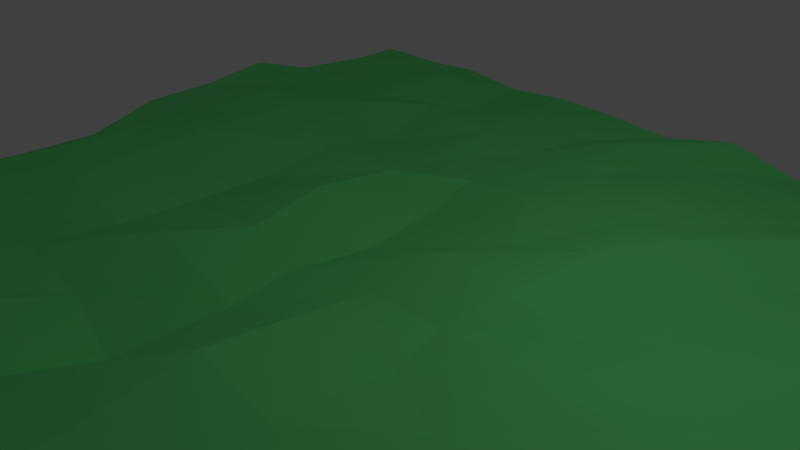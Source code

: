 # Source: Green_Terrain.blend  (saved by Blender 2.79.0; exported with 4.5.12 LTS)
import bpy
from mathutils import Matrix  # noqa: F401  (used for matrix-valued properties, if any)

bpy.ops.wm.read_factory_settings(use_empty=True)
scene = bpy.context.scene
scene.name = 'Scene'

# ---- collections
col_collection_1 = bpy.data.collections.new('Collection 1'); scene.collection.children.link(col_collection_1)

# ---- materials (node trees are filled in below, after node groups)
mat_material_001 = bpy.data.materials.new('Material.001')
mat_material_001.alpha_threshold = 0.0
mat_material_001.use_transparent_shadow = False
mat_material_001.diffuse_color = (0.1812, 1.0, 0.2831, 1.0)
mat_material_001.roughness = 0.5

# ---- material node trees

# ---- world
world_world = bpy.data.worlds.new('World'); scene.world = world_world
world_world.color = (0.05088, 0.05088, 0.05088)
world_world.use_sun_shadow = False
world_world.sun_shadow_jitter_overblur = 0.0
world_world.cycles.sampling_method = 'MANUAL'

# ---- cameras
cam_camera = bpy.data.cameras.new('Camera')
cam_camera.clip_end = 100.0
cam_camera.lens = 35.0
cam_camera.sensor_width = 32.0
cam_camera.sensor_height = 18.0
cam_camera.ortho_scale = 7.314
cam_camera.dof.focus_distance = 0.0
cam_camera.dof.aperture_fstop = 128.0

# ---- lights
light_lamp = bpy.data.lights.new('Lamp', 'POINT')
light_lamp.transmission_factor = 0.0
light_lamp.cutoff_distance = 30.0
light_lamp.energy = 100.0
light_lamp.shadow_buffer_clip_start = 1.001
light_lamp.shadow_soft_size = 0.1
light_lamp.shadow_maximum_resolution = 0.006
light_lamp.use_absolute_resolution = True

# ---- meshes
me_plane_001 = bpy.data.meshes.new('Plane.001')
me_plane_001.from_pydata([(-1.289, -1.267, -0.02356), (1.267, -1.256, 0.008009), (-1.265, 1.244, 0.02127), (1.266, 1.242, -0.01524), (-1.253, 1.06, 0.01975), (-1.262, 0.778, 0.03288), (-1.288, 0.5978, 0.08502), (-1.263, 0.3677, 0.06034), (-1.291, 0.1409, 0.03823), (-1.256, -0.09055, -0.01563), (-1.233, -0.3412, -0.009728), (-1.279, -0.5906, -0.02068), (-1.284, -0.7898, -0.02962), (-1.282, -1.044, -0.03006), (-1.022, -1.272, 0.06817), (-0.8188, -1.291, 0.03435), (-0.5862, -1.283, 0.02406), (-0.3209, -1.321, 0.03768), (-0.1338, -1.264, -0.01316), (0.1226, -1.242, 0.0202), (0.3591, -1.251, 0.01769), (0.5683, -1.28, 0.00842), (0.7667, -1.245, 0.02026), (1.028, -1.267, 0.007209), (1.228, -1.034, 0.005413), (1.277, -0.829, 0.01213), (1.261, -0.5756, -0.02908), (1.264, -0.3497, 0.006214), (1.249, -0.1363, -0.008495), (1.267, 0.1508, -0.02316), (1.278, 0.3242, -0.02994), (1.279, 0.5927, 0.02814), (1.233, 0.7951, 0.0163), (1.257, 0.9985, -0.01199), (0.9943, 1.214, 0.001122), (0.7725, 1.235, 0.003386), (0.4851, 1.23, -0.02387), (0.2825, 1.22, 0.03997), (0.06473, 1.208, -0.0008899), (-0.1474, 1.214, 0.0176), (-0.3598, 1.231, 0.02071), (-0.585, 1.233, 0.004823), (-0.827, 1.26, 0.01946), (-1.045, 1.274, 0.003768), (-1.036, -1.034, 0.07745), (-1.029, -0.7846, 0.06468), (-1.049, -0.5543, 0.06566), (-1.016, -0.3187, 0.06338), (-1.049, -0.05125, 0.05797), (-1.016, 0.1625, 0.06003), (-1.025, 0.4024, 0.08301), (-1.057, 0.6191, 0.04883), (-1.029, 0.8558, 0.02228), (-1.057, 1.036, -0.01624), (-0.825, -1.075, 0.03993), (-0.8078, -0.793, 0.03347), (-0.826, -0.5954, 0.01738), (-0.7804, -0.3615, 0.05544), (-0.8674, -0.12, 0.04807), (-0.8595, 0.09782, 0.06179), (-0.8442, 0.3523, 0.07241), (-0.8646, 0.5879, 0.04534), (-0.8536, 0.7945, 0.01615), (-0.7944, 1.038, 0.05332), (-0.5857, -1.068, 0.04229), (-0.5581, -0.8141, -0.01993), (-0.6042, -0.5789, 0.0004074), (-0.5673, -0.3518, -0.006556), (-0.6046, -0.1211, -0.02822), (-0.5939, 0.1093, -0.02238), (-0.586, 0.3558, 0.01801), (-0.5917, 0.6078, -0.034), (-0.6171, 0.825, 0.0311), (-0.5677, 0.9967, -0.01554), (-0.2938, -1.081, -0.04033), (-0.3744, -0.8658, 0.06196), (-0.3937, -0.5571, -0.05798), (-0.3968, -0.32, 0.02537), (-0.3033, -0.1213, 0.002843), (-0.3303, 0.1081, 0.0352), (-0.3241, 0.3641, 0.01304), (-0.3804, 0.5373, -0.02729), (-0.3288, 0.7999, 0.01589), (-0.3651, 1.017, 0.01751), (-0.1539, -1.054, -0.03035), (-0.1563, -0.8445, -0.02055), (-0.1321, -0.617, -0.07666), (-0.1135, -0.3235, -0.0626), (-0.1389, -0.1439, -0.05144), (-0.09683, 0.08344, -0.05543), (-0.1391, 0.3677, -0.05065), (-0.1595, 0.5283, -0.01638), (-0.1582, 0.7829, -0.004438), (-0.1229, 1.006, -0.008524), (0.1266, -1.015, 0.001738), (0.1395, -0.8188, 0.009738), (0.1234, -0.5431, 0.04334), (0.1235, -0.3199, 0.0185), (0.1221, -0.1016, -0.01434), (0.1029, 0.1041, 0.005521), (0.1839, 0.3022, -0.01586), (0.05074, 0.5262, 0.006585), (0.08593, 0.7726, 0.007908), (0.04051, 0.9922, 0.03223), (0.3457, -1.027, 0.01134), (0.4389, -0.8156, -0.01672), (0.3666, -0.551, 0.01587), (0.3785, -0.2727, -0.005896), (0.3355, -0.09756, -0.007371), (0.3781, 0.0622, 0.02899), (0.3845, 0.3679, 0.02152), (0.3315, 0.5523, 0.01293), (0.2934, 0.7696, 0.0157), (0.2683, 1.02, 0.008685), (0.5512, -1.05, -0.01331), (0.5451, -0.8291, -0.003721), (0.6041, -0.5948, -0.009684), (0.5776, -0.3639, 0.009618), (0.5596, -0.12, 0.02201), (0.5885, 0.07888, -0.01396), (0.5771, 0.3354, -0.01468), (0.4851, 0.5363, 0.02884), (0.5172, 0.7616, 0.001427), (0.4995, 1.001, -0.008992), (0.7853, -1.029, 0.04952), (0.7628, -0.7736, 0.009884), (0.8057, -0.5797, 0.04408), (0.7834, -0.3216, 0.01932), (0.8059, -0.1218, 0.01571), (0.8155, 0.1384, -0.0004216), (0.7826, 0.3711, -0.02165), (0.7377, 0.5609, -0.01097), (0.7329, 0.7866, 0.03359), (0.7578, 1.047, -0.01681), (1.048, -1.003, 0.01357), (1.052, -0.7973, 0.0377), (1.059, -0.579, 0.02437), (1.025, -0.3328, 0.01083), (1.034, -0.1158, 0.03362), (0.9965, 0.1147, -0.00831), (1.024, 0.3127, 0.005946), (0.9785, 0.5439, -0.00515), (1.002, 0.7555, -0.009938), (0.9959, 0.9867, -0.006386)], [], [(143, 33, 3, 34), (4, 53, 43, 2), (53, 63, 42, 43), (63, 73, 41, 42), (73, 83, 40, 41), (83, 93, 39, 40), (93, 103, 38, 39), (103, 113, 37, 38), (113, 123, 36, 37), (123, 133, 35, 36), (133, 143, 34, 35), (0, 14, 44, 13), (13, 44, 45, 12), (12, 45, 46, 11), (11, 46, 47, 10), (10, 47, 48, 9), (9, 48, 49, 8), (8, 49, 50, 7), (7, 50, 51, 6), (6, 51, 52, 5), (5, 52, 53, 4), (14, 15, 54, 44), (44, 54, 55, 45), (45, 55, 56, 46), (46, 56, 57, 47), (47, 57, 58, 48), (48, 58, 59, 49), (49, 59, 60, 50), (50, 60, 61, 51), (51, 61, 62, 52), (52, 62, 63, 53), (15, 16, 64, 54), (54, 64, 65, 55), (55, 65, 66, 56), (56, 66, 67, 57), (57, 67, 68, 58), (58, 68, 69, 59), (59, 69, 70, 60), (60, 70, 71, 61), (61, 71, 72, 62), (62, 72, 73, 63), (16, 17, 74, 64), (64, 74, 75, 65), (65, 75, 76, 66), (66, 76, 77, 67), (67, 77, 78, 68), (68, 78, 79, 69), (69, 79, 80, 70), (70, 80, 81, 71), (71, 81, 82, 72), (72, 82, 83, 73), (17, 18, 84, 74), (74, 84, 85, 75), (75, 85, 86, 76), (76, 86, 87, 77), (77, 87, 88, 78), (78, 88, 89, 79), (79, 89, 90, 80), (80, 90, 91, 81), (81, 91, 92, 82), (82, 92, 93, 83), (18, 19, 94, 84), (84, 94, 95, 85), (85, 95, 96, 86), (86, 96, 97, 87), (87, 97, 98, 88), (88, 98, 99, 89), (89, 99, 100, 90), (90, 100, 101, 91), (91, 101, 102, 92), (92, 102, 103, 93), (19, 20, 104, 94), (94, 104, 105, 95), (95, 105, 106, 96), (96, 106, 107, 97), (97, 107, 108, 98), (98, 108, 109, 99), (99, 109, 110, 100), (100, 110, 111, 101), (101, 111, 112, 102), (102, 112, 113, 103), (20, 21, 114, 104), (104, 114, 115, 105), (105, 115, 116, 106), (106, 116, 117, 107), (107, 117, 118, 108), (108, 118, 119, 109), (109, 119, 120, 110), (110, 120, 121, 111), (111, 121, 122, 112), (112, 122, 123, 113), (21, 22, 124, 114), (114, 124, 125, 115), (115, 125, 126, 116), (116, 126, 127, 117), (117, 127, 128, 118), (118, 128, 129, 119), (119, 129, 130, 120), (120, 130, 131, 121), (121, 131, 132, 122), (122, 132, 133, 123), (22, 23, 134, 124), (124, 134, 135, 125), (125, 135, 136, 126), (126, 136, 137, 127), (127, 137, 138, 128), (128, 138, 139, 129), (129, 139, 140, 130), (130, 140, 141, 131), (131, 141, 142, 132), (132, 142, 143, 133), (23, 1, 24, 134), (134, 24, 25, 135), (135, 25, 26, 136), (136, 26, 27, 137), (137, 27, 28, 138), (138, 28, 29, 139), (139, 29, 30, 140), (140, 30, 31, 141), (141, 31, 32, 142), (142, 32, 33, 143)])
me_plane_001.materials.append(mat_material_001)
me_plane_001.use_remesh_preserve_volume = False
me_plane_001.use_remesh_preserve_attributes = False
me_plane_001.use_mirror_vertex_groups = False
me_plane_001.update()

# ---- objects
ob_plane = bpy.data.objects.new('Plane', me_plane_001)
ob_lamp = bpy.data.objects.new('Lamp', light_lamp)
ob_camera = bpy.data.objects.new('Camera', cam_camera)

# ---- transforms, parenting, visibility, modifiers, constraints
ob_plane.location = (0.0, 0.0, 0.0)
ob_plane.scale = (5.375, 5.375, 5.375)
ob_plane.lineart.crease_threshold = 0.0
ob_lamp.location = (4.076, 1.005, 5.904)
ob_lamp.rotation_euler = (0.6503, 0.05522, 1.866)
ob_lamp.lock_rotations_4d = False
ob_lamp.empty_display_type = 'ARROWS'
ob_lamp.color = (0.0, 0.0, 0.0, 0.0)
ob_lamp.lineart.crease_threshold = 0.0
ob_camera.location = (7.481, -6.508, 5.344)
ob_camera.rotation_euler = (1.109, 0.0, 0.8149)
ob_camera.lock_rotations_4d = False
ob_camera.empty_display_type = 'ARROWS'
ob_camera.color = (0.0, 0.0, 0.0, 0.0)
ob_camera.display_type = 'WIRE'
ob_camera.lineart.crease_threshold = 0.0

# ---- collection membership
col_collection_1.objects.link(ob_plane)
col_collection_1.objects.link(ob_lamp)
col_collection_1.objects.link(ob_camera)

# ---- scene / render settings (as saved in the file)
scene.camera = ob_camera
scene.frame_start = 1; scene.frame_end = 250; scene.frame_set(1)
scene.render.engine = 'BLENDER_EEVEE_NEXT'
scene.render.resolution_percentage = 50
scene.render.dither_intensity = 0.0
scene.cycles.use_denoising = False
scene.cycles.samples = 128
scene.cycles.sampling_pattern = 'TABULATED_SOBOL'
scene.cycles.use_adaptive_sampling = False
scene.cycles.use_light_tree = False
scene.cycles.blur_glossy = 0.0
scene.cycles.sample_clamp_indirect = 0.0
scene.view_settings.view_transform = 'Standard'
bpy.context.view_layer.update()
